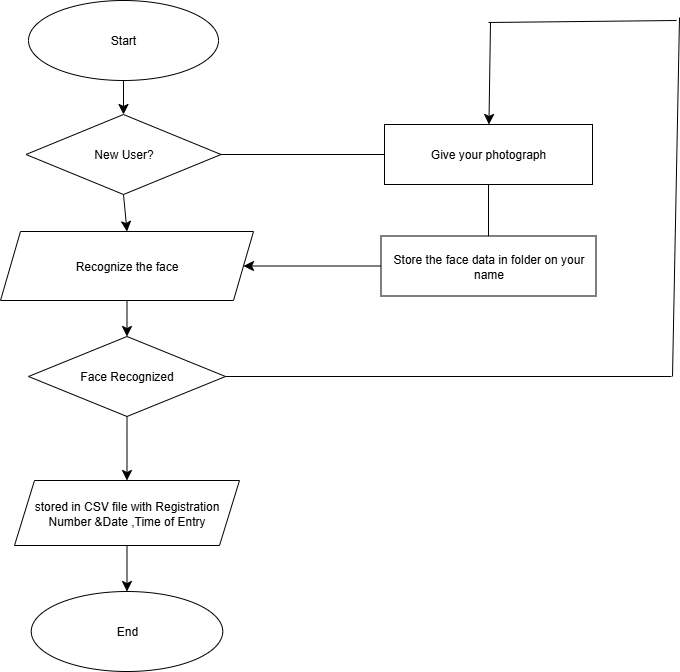

The diagram above was exported from draw.io. Its source (the exported page's mxGraphModel, read from the mxfile embedded in the PNG):
<mxGraphModel dx="1465" dy="1110" grid="0" gridSize="10" guides="1" tooltips="1" connect="1" arrows="1" fold="1" page="0" pageScale="1" pageWidth="827" pageHeight="1169" math="0" shadow="0">
  <root>
    <mxCell id="0" />
    <mxCell id="1" parent="0" />
    <mxCell id="e638m0Urzvmj1rGfMfLm-10" style="edgeStyle=none;curved=1;rounded=0;orthogonalLoop=1;jettySize=auto;html=1;exitX=0.5;exitY=1;exitDx=0;exitDy=0;entryX=0.5;entryY=0;entryDx=0;entryDy=0;fontSize=12;startSize=8;endSize=8;" edge="1" parent="1" source="e638m0Urzvmj1rGfMfLm-1" target="e638m0Urzvmj1rGfMfLm-3">
      <mxGeometry relative="1" as="geometry" />
    </mxCell>
    <mxCell id="e638m0Urzvmj1rGfMfLm-1" value="Start" style="ellipse;whiteSpace=wrap;html=1;" vertex="1" parent="1">
      <mxGeometry x="-601" y="-150" width="190" height="80" as="geometry" />
    </mxCell>
    <mxCell id="e638m0Urzvmj1rGfMfLm-13" style="edgeStyle=none;curved=1;rounded=0;orthogonalLoop=1;jettySize=auto;html=1;exitX=0.5;exitY=1;exitDx=0;exitDy=0;entryX=0.5;entryY=0;entryDx=0;entryDy=0;fontSize=12;startSize=8;endSize=8;" edge="1" parent="1" source="e638m0Urzvmj1rGfMfLm-3" target="e638m0Urzvmj1rGfMfLm-4">
      <mxGeometry relative="1" as="geometry" />
    </mxCell>
    <mxCell id="e638m0Urzvmj1rGfMfLm-3" value="New User?" style="rhombus;whiteSpace=wrap;html=1;" vertex="1" parent="1">
      <mxGeometry x="-603.5" y="-36" width="195" height="80" as="geometry" />
    </mxCell>
    <mxCell id="e638m0Urzvmj1rGfMfLm-12" style="edgeStyle=none;curved=1;rounded=0;orthogonalLoop=1;jettySize=auto;html=1;exitX=0.5;exitY=1;exitDx=0;exitDy=0;fontSize=12;startSize=8;endSize=8;" edge="1" parent="1" source="e638m0Urzvmj1rGfMfLm-4" target="e638m0Urzvmj1rGfMfLm-5">
      <mxGeometry relative="1" as="geometry" />
    </mxCell>
    <mxCell id="e638m0Urzvmj1rGfMfLm-4" value="Recognize the face" style="shape=parallelogram;perimeter=parallelogramPerimeter;whiteSpace=wrap;html=1;fixedSize=1;" vertex="1" parent="1">
      <mxGeometry x="-629" y="81" width="253" height="69" as="geometry" />
    </mxCell>
    <mxCell id="e638m0Urzvmj1rGfMfLm-14" style="edgeStyle=none;curved=1;rounded=0;orthogonalLoop=1;jettySize=auto;html=1;exitX=0.5;exitY=1;exitDx=0;exitDy=0;entryX=0.5;entryY=0;entryDx=0;entryDy=0;fontSize=12;startSize=8;endSize=8;" edge="1" parent="1" source="e638m0Urzvmj1rGfMfLm-5" target="e638m0Urzvmj1rGfMfLm-6">
      <mxGeometry relative="1" as="geometry" />
    </mxCell>
    <mxCell id="e638m0Urzvmj1rGfMfLm-5" value="Face Recognized" style="rhombus;whiteSpace=wrap;html=1;" vertex="1" parent="1">
      <mxGeometry x="-601" y="186" width="197" height="80" as="geometry" />
    </mxCell>
    <mxCell id="e638m0Urzvmj1rGfMfLm-15" style="edgeStyle=none;curved=1;rounded=0;orthogonalLoop=1;jettySize=auto;html=1;exitX=0.5;exitY=1;exitDx=0;exitDy=0;entryX=0.5;entryY=0;entryDx=0;entryDy=0;fontSize=12;startSize=8;endSize=8;" edge="1" parent="1" source="e638m0Urzvmj1rGfMfLm-6" target="e638m0Urzvmj1rGfMfLm-7">
      <mxGeometry relative="1" as="geometry" />
    </mxCell>
    <mxCell id="e638m0Urzvmj1rGfMfLm-6" value="stored in CSV file with Registration Number &amp;amp;Date ,Time of Entry" style="shape=parallelogram;perimeter=parallelogramPerimeter;whiteSpace=wrap;html=1;fixedSize=1;" vertex="1" parent="1">
      <mxGeometry x="-615" y="330" width="225" height="65" as="geometry" />
    </mxCell>
    <mxCell id="e638m0Urzvmj1rGfMfLm-7" value="End" style="ellipse;whiteSpace=wrap;html=1;" vertex="1" parent="1">
      <mxGeometry x="-598.25" y="441" width="191.5" height="80" as="geometry" />
    </mxCell>
    <mxCell id="e638m0Urzvmj1rGfMfLm-8" value="Give your photograph" style="rounded=0;whiteSpace=wrap;html=1;" vertex="1" parent="1">
      <mxGeometry x="-245" y="-26" width="208" height="60" as="geometry" />
    </mxCell>
    <mxCell id="e638m0Urzvmj1rGfMfLm-17" style="edgeStyle=none;curved=1;rounded=0;orthogonalLoop=1;jettySize=auto;html=1;exitX=0;exitY=0.5;exitDx=0;exitDy=0;entryX=1;entryY=0.5;entryDx=0;entryDy=0;fontSize=12;startSize=8;endSize=8;" edge="1" parent="1" source="e638m0Urzvmj1rGfMfLm-9" target="e638m0Urzvmj1rGfMfLm-4">
      <mxGeometry relative="1" as="geometry" />
    </mxCell>
    <mxCell id="e638m0Urzvmj1rGfMfLm-9" value="Store the face data in folder on your name" style="rounded=0;whiteSpace=wrap;html=1;" vertex="1" parent="1">
      <mxGeometry x="-248.5" y="85.5" width="215" height="60" as="geometry" />
    </mxCell>
    <mxCell id="e638m0Urzvmj1rGfMfLm-11" style="edgeStyle=none;curved=1;rounded=0;orthogonalLoop=1;jettySize=auto;html=1;entryX=0.5;entryY=0;entryDx=0;entryDy=0;fontSize=12;startSize=8;endSize=8;" edge="1" parent="1" source="e638m0Urzvmj1rGfMfLm-4" target="e638m0Urzvmj1rGfMfLm-4">
      <mxGeometry relative="1" as="geometry" />
    </mxCell>
    <mxCell id="e638m0Urzvmj1rGfMfLm-16" value="" style="endArrow=none;html=1;rounded=0;fontSize=12;startSize=8;endSize=8;curved=1;exitX=1;exitY=0.5;exitDx=0;exitDy=0;entryX=0;entryY=0.5;entryDx=0;entryDy=0;" edge="1" parent="1" source="e638m0Urzvmj1rGfMfLm-3" target="e638m0Urzvmj1rGfMfLm-8">
      <mxGeometry width="50" height="50" relative="1" as="geometry">
        <mxPoint x="-324" y="147" as="sourcePoint" />
        <mxPoint x="-274" y="97" as="targetPoint" />
      </mxGeometry>
    </mxCell>
    <mxCell id="e638m0Urzvmj1rGfMfLm-18" value="" style="endArrow=none;html=1;rounded=0;fontSize=12;startSize=8;endSize=8;curved=1;entryX=0.5;entryY=1;entryDx=0;entryDy=0;exitX=0.5;exitY=0;exitDx=0;exitDy=0;" edge="1" parent="1" source="e638m0Urzvmj1rGfMfLm-9" target="e638m0Urzvmj1rGfMfLm-8">
      <mxGeometry width="50" height="50" relative="1" as="geometry">
        <mxPoint x="-324" y="147" as="sourcePoint" />
        <mxPoint x="-274" y="97" as="targetPoint" />
      </mxGeometry>
    </mxCell>
    <mxCell id="e638m0Urzvmj1rGfMfLm-19" value="" style="endArrow=none;html=1;rounded=0;fontSize=12;startSize=8;endSize=8;curved=1;exitX=1;exitY=0.5;exitDx=0;exitDy=0;" edge="1" parent="1" source="e638m0Urzvmj1rGfMfLm-5">
      <mxGeometry width="50" height="50" relative="1" as="geometry">
        <mxPoint x="-324" y="147" as="sourcePoint" />
        <mxPoint x="42" y="226" as="targetPoint" />
      </mxGeometry>
    </mxCell>
    <mxCell id="e638m0Urzvmj1rGfMfLm-20" value="" style="endArrow=none;html=1;rounded=0;fontSize=12;startSize=8;endSize=8;curved=1;" edge="1" parent="1">
      <mxGeometry width="50" height="50" relative="1" as="geometry">
        <mxPoint x="43" y="226" as="sourcePoint" />
        <mxPoint x="50" y="-133" as="targetPoint" />
      </mxGeometry>
    </mxCell>
    <mxCell id="e638m0Urzvmj1rGfMfLm-21" value="" style="endArrow=none;html=1;rounded=0;fontSize=12;startSize=8;endSize=8;curved=1;" edge="1" parent="1">
      <mxGeometry width="50" height="50" relative="1" as="geometry">
        <mxPoint x="-141" y="-128" as="sourcePoint" />
        <mxPoint x="47" y="-130" as="targetPoint" />
      </mxGeometry>
    </mxCell>
    <mxCell id="e638m0Urzvmj1rGfMfLm-22" value="" style="endArrow=classic;html=1;rounded=0;fontSize=12;startSize=8;endSize=8;curved=1;" edge="1" parent="1" target="e638m0Urzvmj1rGfMfLm-8">
      <mxGeometry width="50" height="50" relative="1" as="geometry">
        <mxPoint x="-139" y="-128" as="sourcePoint" />
        <mxPoint x="-178" y="97" as="targetPoint" />
      </mxGeometry>
    </mxCell>
  </root>
</mxGraphModel>